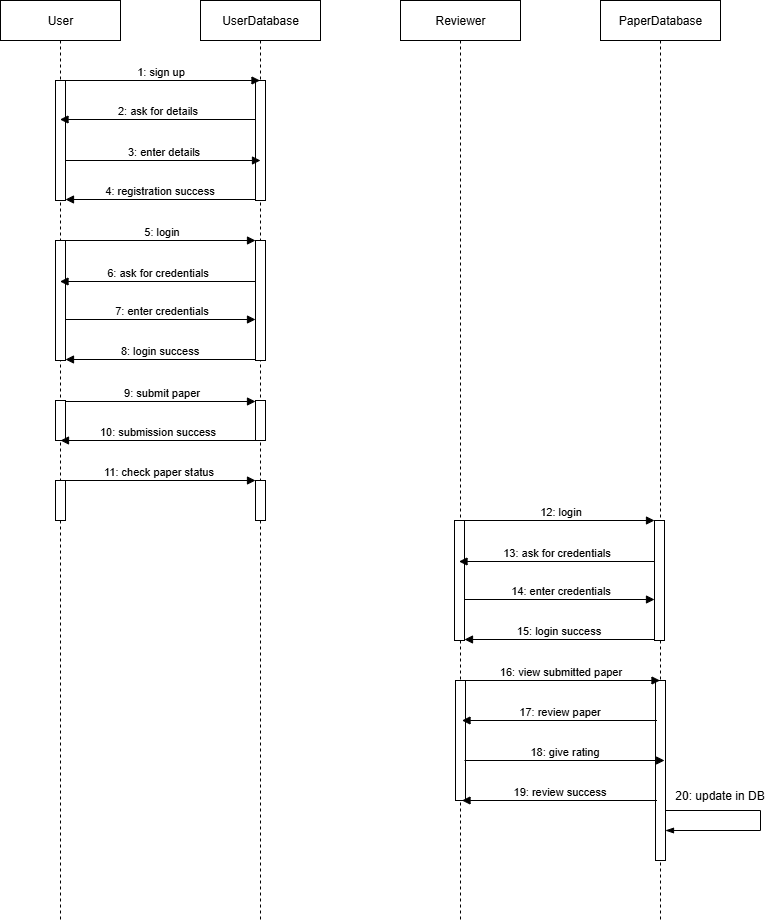

The diagram above was exported from draw.io. Its source (the exported page's mxGraphModel, read from the mxfile embedded in the PNG):
<mxGraphModel dx="1994" dy="1138" grid="1" gridSize="10" guides="1" tooltips="1" connect="1" arrows="1" fold="1" page="1" pageScale="1" pageWidth="827" pageHeight="1169" background="none" math="0" shadow="0">
  <root>
    <mxCell id="0" />
    <mxCell id="1" parent="0" />
    <mxCell id="BAye1msPS7aNeVwgtNhF-1" value="User" style="shape=umlLifeline;perimeter=lifelinePerimeter;whiteSpace=wrap;html=1;container=1;dropTarget=0;collapsible=0;recursiveResize=0;outlineConnect=0;portConstraint=eastwest;newEdgeStyle={&quot;edgeStyle&quot;:&quot;elbowEdgeStyle&quot;,&quot;elbow&quot;:&quot;vertical&quot;,&quot;curved&quot;:0,&quot;rounded&quot;:0};" parent="1" vertex="1">
      <mxGeometry x="40" y="40" width="120" height="920" as="geometry" />
    </mxCell>
    <mxCell id="mHB507f1ke7gAJYZAwmH-1" value="" style="html=1;points=[[0,0,0,0,5],[0,1,0,0,-5],[1,0,0,0,5],[1,1,0,0,-5]];perimeter=orthogonalPerimeter;outlineConnect=0;targetShapes=umlLifeline;portConstraint=eastwest;newEdgeStyle={&quot;curved&quot;:0,&quot;rounded&quot;:0};" vertex="1" parent="BAye1msPS7aNeVwgtNhF-1">
      <mxGeometry x="55" y="80" width="10" height="120" as="geometry" />
    </mxCell>
    <mxCell id="mHB507f1ke7gAJYZAwmH-7" value="" style="html=1;points=[[0,0,0,0,5],[0,1,0,0,-5],[1,0,0,0,5],[1,1,0,0,-5]];perimeter=orthogonalPerimeter;outlineConnect=0;targetShapes=umlLifeline;portConstraint=eastwest;newEdgeStyle={&quot;curved&quot;:0,&quot;rounded&quot;:0};" vertex="1" parent="BAye1msPS7aNeVwgtNhF-1">
      <mxGeometry x="55" y="240" width="10" height="120" as="geometry" />
    </mxCell>
    <mxCell id="mHB507f1ke7gAJYZAwmH-13" value="" style="html=1;points=[[0,0,0,0,5],[0,1,0,0,-5],[1,0,0,0,5],[1,1,0,0,-5]];perimeter=orthogonalPerimeter;outlineConnect=0;targetShapes=umlLifeline;portConstraint=eastwest;newEdgeStyle={&quot;curved&quot;:0,&quot;rounded&quot;:0};" vertex="1" parent="BAye1msPS7aNeVwgtNhF-1">
      <mxGeometry x="55" y="400" width="10" height="40" as="geometry" />
    </mxCell>
    <mxCell id="mHB507f1ke7gAJYZAwmH-17" value="" style="html=1;points=[[0,0,0,0,5],[0,1,0,0,-5],[1,0,0,0,5],[1,1,0,0,-5]];perimeter=orthogonalPerimeter;outlineConnect=0;targetShapes=umlLifeline;portConstraint=eastwest;newEdgeStyle={&quot;curved&quot;:0,&quot;rounded&quot;:0};" vertex="1" parent="BAye1msPS7aNeVwgtNhF-1">
      <mxGeometry x="55" y="480" width="10" height="40" as="geometry" />
    </mxCell>
    <mxCell id="BAye1msPS7aNeVwgtNhF-2" value="UserDatabase" style="shape=umlLifeline;perimeter=lifelinePerimeter;whiteSpace=wrap;html=1;container=1;dropTarget=0;collapsible=0;recursiveResize=0;outlineConnect=0;portConstraint=eastwest;newEdgeStyle={&quot;edgeStyle&quot;:&quot;elbowEdgeStyle&quot;,&quot;elbow&quot;:&quot;vertical&quot;,&quot;curved&quot;:0,&quot;rounded&quot;:0};" parent="1" vertex="1">
      <mxGeometry x="240" y="40" width="120" height="920" as="geometry" />
    </mxCell>
    <mxCell id="mHB507f1ke7gAJYZAwmH-3" value="" style="html=1;points=[[0,0,0,0,5],[0,1,0,0,-5],[1,0,0,0,5],[1,1,0,0,-5]];perimeter=orthogonalPerimeter;outlineConnect=0;targetShapes=umlLifeline;portConstraint=eastwest;newEdgeStyle={&quot;curved&quot;:0,&quot;rounded&quot;:0};" vertex="1" parent="BAye1msPS7aNeVwgtNhF-2">
      <mxGeometry x="55" y="80" width="10" height="120" as="geometry" />
    </mxCell>
    <mxCell id="mHB507f1ke7gAJYZAwmH-8" value="" style="html=1;points=[[0,0,0,0,5],[0,1,0,0,-5],[1,0,0,0,5],[1,1,0,0,-5]];perimeter=orthogonalPerimeter;outlineConnect=0;targetShapes=umlLifeline;portConstraint=eastwest;newEdgeStyle={&quot;curved&quot;:0,&quot;rounded&quot;:0};" vertex="1" parent="BAye1msPS7aNeVwgtNhF-2">
      <mxGeometry x="55" y="240" width="10" height="120" as="geometry" />
    </mxCell>
    <mxCell id="mHB507f1ke7gAJYZAwmH-14" value="" style="html=1;points=[[0,0,0,0,5],[0,1,0,0,-5],[1,0,0,0,5],[1,1,0,0,-5]];perimeter=orthogonalPerimeter;outlineConnect=0;targetShapes=umlLifeline;portConstraint=eastwest;newEdgeStyle={&quot;curved&quot;:0,&quot;rounded&quot;:0};" vertex="1" parent="BAye1msPS7aNeVwgtNhF-2">
      <mxGeometry x="55" y="400" width="10" height="40" as="geometry" />
    </mxCell>
    <mxCell id="mHB507f1ke7gAJYZAwmH-18" value="" style="html=1;points=[[0,0,0,0,5],[0,1,0,0,-5],[1,0,0,0,5],[1,1,0,0,-5]];perimeter=orthogonalPerimeter;outlineConnect=0;targetShapes=umlLifeline;portConstraint=eastwest;newEdgeStyle={&quot;curved&quot;:0,&quot;rounded&quot;:0};" vertex="1" parent="BAye1msPS7aNeVwgtNhF-2">
      <mxGeometry x="55" y="480" width="10" height="40" as="geometry" />
    </mxCell>
    <mxCell id="BAye1msPS7aNeVwgtNhF-3" value="Reviewer" style="shape=umlLifeline;perimeter=lifelinePerimeter;whiteSpace=wrap;html=1;container=1;dropTarget=0;collapsible=0;recursiveResize=0;outlineConnect=0;portConstraint=eastwest;newEdgeStyle={&quot;edgeStyle&quot;:&quot;elbowEdgeStyle&quot;,&quot;elbow&quot;:&quot;vertical&quot;,&quot;curved&quot;:0,&quot;rounded&quot;:0};" parent="1" vertex="1">
      <mxGeometry x="440" y="40" width="120" height="920" as="geometry" />
    </mxCell>
    <mxCell id="mHB507f1ke7gAJYZAwmH-28" value="" style="html=1;points=[[0,0,0,0,5],[0,1,0,0,-5],[1,0,0,0,5],[1,1,0,0,-5]];perimeter=orthogonalPerimeter;outlineConnect=0;targetShapes=umlLifeline;portConstraint=eastwest;newEdgeStyle={&quot;curved&quot;:0,&quot;rounded&quot;:0};" vertex="1" parent="BAye1msPS7aNeVwgtNhF-3">
      <mxGeometry x="55" y="680" width="10" height="120" as="geometry" />
    </mxCell>
    <mxCell id="BAye1msPS7aNeVwgtNhF-4" value="PaperDatabase" style="shape=umlLifeline;perimeter=lifelinePerimeter;whiteSpace=wrap;html=1;container=1;dropTarget=0;collapsible=0;recursiveResize=0;outlineConnect=0;portConstraint=eastwest;newEdgeStyle={&quot;edgeStyle&quot;:&quot;elbowEdgeStyle&quot;,&quot;elbow&quot;:&quot;vertical&quot;,&quot;curved&quot;:0,&quot;rounded&quot;:0};" parent="1" vertex="1">
      <mxGeometry x="640" y="40" width="120" height="920" as="geometry" />
    </mxCell>
    <mxCell id="mHB507f1ke7gAJYZAwmH-29" value="" style="html=1;points=[[0,0,0,0,5],[0,1,0,0,-5],[1,0,0,0,5],[1,1,0,0,-5]];perimeter=orthogonalPerimeter;outlineConnect=0;targetShapes=umlLifeline;portConstraint=eastwest;newEdgeStyle={&quot;curved&quot;:0,&quot;rounded&quot;:0};" vertex="1" parent="BAye1msPS7aNeVwgtNhF-4">
      <mxGeometry x="55" y="680" width="10" height="180" as="geometry" />
    </mxCell>
    <mxCell id="mHB507f1ke7gAJYZAwmH-36" value="" style="edgeStyle=elbowEdgeStyle;fontSize=12;html=1;endArrow=blockThin;endFill=1;rounded=0;" edge="1" parent="BAye1msPS7aNeVwgtNhF-4">
      <mxGeometry width="160" relative="1" as="geometry">
        <mxPoint x="65" y="810" as="sourcePoint" />
        <mxPoint x="65" y="830" as="targetPoint" />
        <Array as="points">
          <mxPoint x="160" y="820" />
        </Array>
      </mxGeometry>
    </mxCell>
    <mxCell id="mHB507f1ke7gAJYZAwmH-2" value="1: sign up" style="html=1;verticalAlign=bottom;endArrow=block;curved=0;rounded=0;" edge="1" parent="1">
      <mxGeometry width="80" relative="1" as="geometry">
        <mxPoint x="99.5" y="120" as="sourcePoint" />
        <mxPoint x="299.5" y="120" as="targetPoint" />
      </mxGeometry>
    </mxCell>
    <mxCell id="mHB507f1ke7gAJYZAwmH-4" value="2: ask for details" style="html=1;verticalAlign=bottom;endArrow=block;curved=0;rounded=0;" edge="1" parent="1">
      <mxGeometry width="80" relative="1" as="geometry">
        <mxPoint x="295" y="159" as="sourcePoint" />
        <mxPoint x="99.5" y="159" as="targetPoint" />
      </mxGeometry>
    </mxCell>
    <mxCell id="mHB507f1ke7gAJYZAwmH-5" value="3: enter details" style="html=1;verticalAlign=bottom;endArrow=block;curved=0;rounded=0;" edge="1" parent="1" source="mHB507f1ke7gAJYZAwmH-1">
      <mxGeometry width="80" relative="1" as="geometry">
        <mxPoint x="100" y="200" as="sourcePoint" />
        <mxPoint x="300" y="200" as="targetPoint" />
        <mxPoint as="offset" />
      </mxGeometry>
    </mxCell>
    <mxCell id="mHB507f1ke7gAJYZAwmH-6" value="4: registration success" style="html=1;verticalAlign=bottom;endArrow=block;curved=0;rounded=0;" edge="1" parent="1">
      <mxGeometry width="80" relative="1" as="geometry">
        <mxPoint x="295" y="239" as="sourcePoint" />
        <mxPoint x="105" y="239" as="targetPoint" />
      </mxGeometry>
    </mxCell>
    <mxCell id="mHB507f1ke7gAJYZAwmH-9" value="5: login" style="html=1;verticalAlign=bottom;endArrow=block;curved=0;rounded=0;" edge="1" parent="1">
      <mxGeometry width="80" relative="1" as="geometry">
        <mxPoint x="105" y="280" as="sourcePoint" />
        <mxPoint x="295" y="280" as="targetPoint" />
      </mxGeometry>
    </mxCell>
    <mxCell id="mHB507f1ke7gAJYZAwmH-10" value="6: ask for credentials" style="html=1;verticalAlign=bottom;endArrow=block;curved=0;rounded=0;" edge="1" parent="1">
      <mxGeometry width="80" relative="1" as="geometry">
        <mxPoint x="295" y="321" as="sourcePoint" />
        <mxPoint x="99.5" y="321" as="targetPoint" />
      </mxGeometry>
    </mxCell>
    <mxCell id="mHB507f1ke7gAJYZAwmH-11" value="7: enter credentials" style="html=1;verticalAlign=bottom;endArrow=block;curved=0;rounded=0;" edge="1" parent="1">
      <mxGeometry width="80" relative="1" as="geometry">
        <mxPoint x="105" y="359" as="sourcePoint" />
        <mxPoint x="295" y="359" as="targetPoint" />
      </mxGeometry>
    </mxCell>
    <mxCell id="mHB507f1ke7gAJYZAwmH-12" value="8: login success" style="html=1;verticalAlign=bottom;endArrow=block;curved=0;rounded=0;" edge="1" parent="1">
      <mxGeometry width="80" relative="1" as="geometry">
        <mxPoint x="295" y="399" as="sourcePoint" />
        <mxPoint x="105" y="399" as="targetPoint" />
      </mxGeometry>
    </mxCell>
    <mxCell id="mHB507f1ke7gAJYZAwmH-15" value="9: submit paper" style="html=1;verticalAlign=bottom;endArrow=block;curved=0;rounded=0;" edge="1" parent="1">
      <mxGeometry width="80" relative="1" as="geometry">
        <mxPoint x="105" y="441" as="sourcePoint" />
        <mxPoint x="295" y="441" as="targetPoint" />
      </mxGeometry>
    </mxCell>
    <mxCell id="mHB507f1ke7gAJYZAwmH-16" value="10: submission success" style="html=1;verticalAlign=bottom;endArrow=block;curved=0;rounded=0;" edge="1" parent="1" source="mHB507f1ke7gAJYZAwmH-14">
      <mxGeometry width="80" relative="1" as="geometry">
        <mxPoint x="295" y="475" as="sourcePoint" />
        <mxPoint x="100" y="480" as="targetPoint" />
      </mxGeometry>
    </mxCell>
    <mxCell id="mHB507f1ke7gAJYZAwmH-19" value="11: check paper status" style="html=1;verticalAlign=bottom;endArrow=block;curved=0;rounded=0;" edge="1" parent="1" target="mHB507f1ke7gAJYZAwmH-18">
      <mxGeometry width="80" relative="1" as="geometry">
        <mxPoint x="100" y="520" as="sourcePoint" />
        <mxPoint x="180" y="520" as="targetPoint" />
      </mxGeometry>
    </mxCell>
    <mxCell id="mHB507f1ke7gAJYZAwmH-27" value="" style="group" vertex="1" connectable="0" parent="1">
      <mxGeometry x="494" y="560" width="210" height="120" as="geometry" />
    </mxCell>
    <mxCell id="mHB507f1ke7gAJYZAwmH-20" value="" style="html=1;points=[[0,0,0,0,5],[0,1,0,0,-5],[1,0,0,0,5],[1,1,0,0,-5]];perimeter=orthogonalPerimeter;outlineConnect=0;targetShapes=umlLifeline;portConstraint=eastwest;newEdgeStyle={&quot;curved&quot;:0,&quot;rounded&quot;:0};" vertex="1" parent="mHB507f1ke7gAJYZAwmH-27">
      <mxGeometry width="10" height="120" as="geometry" />
    </mxCell>
    <mxCell id="mHB507f1ke7gAJYZAwmH-21" value="" style="html=1;points=[[0,0,0,0,5],[0,1,0,0,-5],[1,0,0,0,5],[1,1,0,0,-5]];perimeter=orthogonalPerimeter;outlineConnect=0;targetShapes=umlLifeline;portConstraint=eastwest;newEdgeStyle={&quot;curved&quot;:0,&quot;rounded&quot;:0};" vertex="1" parent="mHB507f1ke7gAJYZAwmH-27">
      <mxGeometry x="200" width="10" height="120" as="geometry" />
    </mxCell>
    <mxCell id="mHB507f1ke7gAJYZAwmH-22" value="12: login" style="html=1;verticalAlign=bottom;endArrow=block;curved=0;rounded=0;" edge="1" parent="mHB507f1ke7gAJYZAwmH-27">
      <mxGeometry width="80" relative="1" as="geometry">
        <mxPoint x="10" as="sourcePoint" />
        <mxPoint x="200" as="targetPoint" />
      </mxGeometry>
    </mxCell>
    <mxCell id="mHB507f1ke7gAJYZAwmH-23" value="13: ask for credentials" style="html=1;verticalAlign=bottom;endArrow=block;curved=0;rounded=0;" edge="1" parent="mHB507f1ke7gAJYZAwmH-27">
      <mxGeometry width="80" relative="1" as="geometry">
        <mxPoint x="200" y="41" as="sourcePoint" />
        <mxPoint x="4.5" y="41" as="targetPoint" />
      </mxGeometry>
    </mxCell>
    <mxCell id="mHB507f1ke7gAJYZAwmH-24" value="14: enter credentials" style="html=1;verticalAlign=bottom;endArrow=block;curved=0;rounded=0;" edge="1" parent="mHB507f1ke7gAJYZAwmH-27">
      <mxGeometry width="80" relative="1" as="geometry">
        <mxPoint x="10" y="79" as="sourcePoint" />
        <mxPoint x="200" y="79" as="targetPoint" />
      </mxGeometry>
    </mxCell>
    <mxCell id="mHB507f1ke7gAJYZAwmH-25" value="15: login success" style="html=1;verticalAlign=bottom;endArrow=block;curved=0;rounded=0;" edge="1" parent="mHB507f1ke7gAJYZAwmH-27">
      <mxGeometry width="80" relative="1" as="geometry">
        <mxPoint x="200" y="119" as="sourcePoint" />
        <mxPoint x="10" y="119" as="targetPoint" />
      </mxGeometry>
    </mxCell>
    <mxCell id="mHB507f1ke7gAJYZAwmH-30" value="16: view submitted paper" style="html=1;verticalAlign=bottom;endArrow=block;curved=0;rounded=0;" edge="1" parent="1" target="BAye1msPS7aNeVwgtNhF-4">
      <mxGeometry width="80" relative="1" as="geometry">
        <mxPoint x="500" y="720" as="sourcePoint" />
        <mxPoint x="580" y="720" as="targetPoint" />
      </mxGeometry>
    </mxCell>
    <mxCell id="mHB507f1ke7gAJYZAwmH-31" value="17: review paper" style="html=1;verticalAlign=bottom;endArrow=block;curved=0;rounded=0;" edge="1" parent="1">
      <mxGeometry width="80" relative="1" as="geometry">
        <mxPoint x="696.5" y="760" as="sourcePoint" />
        <mxPoint x="501.5" y="760" as="targetPoint" />
      </mxGeometry>
    </mxCell>
    <mxCell id="mHB507f1ke7gAJYZAwmH-33" value="18: give rating" style="html=1;verticalAlign=bottom;endArrow=block;curved=0;rounded=0;" edge="1" parent="1">
      <mxGeometry width="80" relative="1" as="geometry">
        <mxPoint x="504" y="800" as="sourcePoint" />
        <mxPoint x="704" y="800" as="targetPoint" />
      </mxGeometry>
    </mxCell>
    <mxCell id="mHB507f1ke7gAJYZAwmH-34" value="19: review success" style="html=1;verticalAlign=bottom;endArrow=block;curved=0;rounded=0;" edge="1" parent="1">
      <mxGeometry width="80" relative="1" as="geometry">
        <mxPoint x="696.5" y="840" as="sourcePoint" />
        <mxPoint x="501.5" y="840" as="targetPoint" />
      </mxGeometry>
    </mxCell>
    <mxCell id="mHB507f1ke7gAJYZAwmH-37" value="20: update in DB" style="text;html=1;align=center;verticalAlign=middle;resizable=0;points=[];autosize=1;strokeColor=none;fillColor=none;" vertex="1" parent="1">
      <mxGeometry x="704" y="820" width="110" height="30" as="geometry" />
    </mxCell>
  </root>
</mxGraphModel>